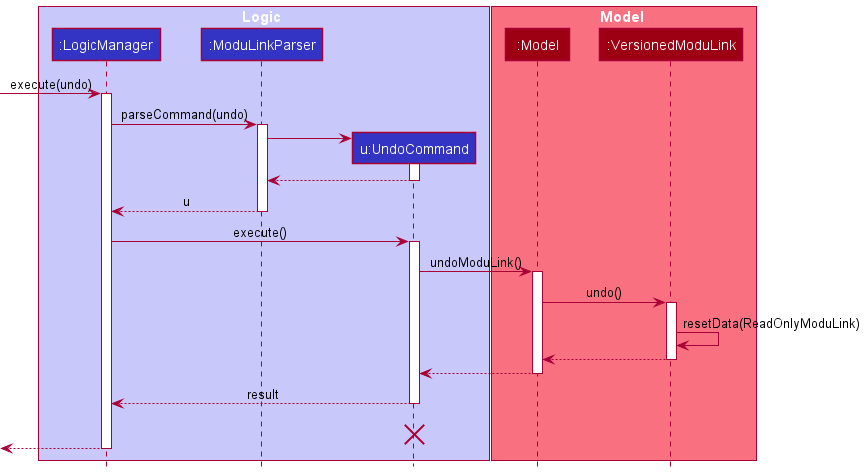

The diagram above was rendered by PlantUML. Its source (embedded in the PNG):
@startuml
!include style.puml

box Logic LOGIC_COLOR_T1
participant ":LogicManager" as LogicManager LOGIC_COLOR
participant ":ModuLinkParser" as ModuLinkParser LOGIC_COLOR
participant "u:UndoCommand" as UndoCommand LOGIC_COLOR
end box

box Model MODEL_COLOR_T1
participant ":Model" as Model MODEL_COLOR
participant ":VersionedModuLink" as VersionedModuLink MODEL_COLOR
end box
[-> LogicManager : execute(undo)
activate LogicManager

LogicManager -> ModuLinkParser : parseCommand(undo)
activate ModuLinkParser

create UndoCommand
ModuLinkParser -> UndoCommand
activate UndoCommand

UndoCommand --> ModuLinkParser
deactivate UndoCommand

ModuLinkParser --> LogicManager : u
deactivate ModuLinkParser

LogicManager -> UndoCommand : execute()
activate UndoCommand

UndoCommand -> Model : undoModuLink()
activate Model

Model -> VersionedModuLink : undo()
activate VersionedModuLink

VersionedModuLink -> VersionedModuLink :resetData(ReadOnlyModuLink)
VersionedModuLink --> Model :
deactivate VersionedModuLink

Model --> UndoCommand
deactivate Model

UndoCommand --> LogicManager : result
deactivate UndoCommand
UndoCommand -[hidden]-> LogicManager : result
destroy UndoCommand

[<--LogicManager
deactivate LogicManager
@enduml